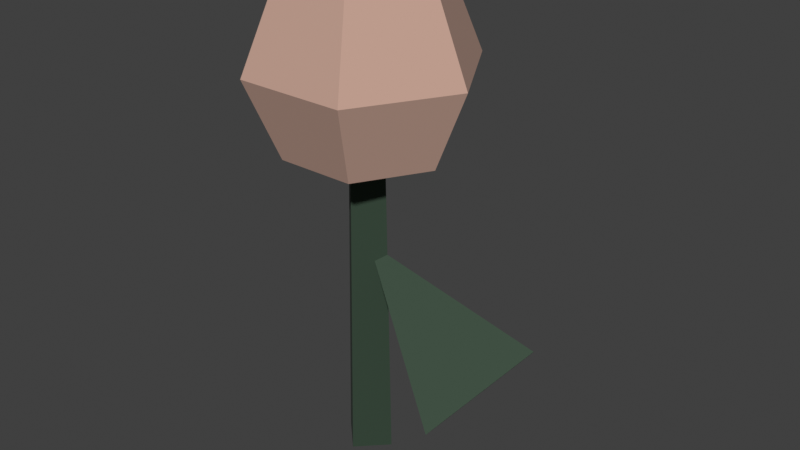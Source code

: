 # Source: flower.blend  (saved by Blender 5.2.44; exported with 4.5.12 LTS)
import bpy
from mathutils import Matrix  # noqa: F401  (used for matrix-valued properties, if any)

bpy.ops.wm.read_factory_settings(use_empty=True)
scene = bpy.context.scene
scene.name = 'Scene'

# ---- collections
col_collection = bpy.data.collections.new('Collection'); scene.collection.children.link(col_collection)
col_x = bpy.data.collections.new('水墨小花 · 原模型'); scene.collection.children.link(col_x)

# ---- materials (node trees are filled in below, after node groups)
mat_meshtoonmaterial_m0 = bpy.data.materials.new('MeshToonMaterial_m0')
mat_meshtoonmaterial_m0.use_backface_culling = True
mat_meshtoonmaterial_m0.diffuse_color = (0.02519, 0.05127, 0.02956, 1.0)
mat_meshtoonmaterial_m1 = bpy.data.materials.new('MeshToonMaterial_m1')
mat_meshtoonmaterial_m1.use_backface_culling = True
mat_meshtoonmaterial_m1.diffuse_color = (0.552, 0.3515, 0.2789, 1.0)
mat_meshtoonmaterial_m2 = bpy.data.materials.new('MeshToonMaterial_m2')
mat_meshtoonmaterial_m2.use_backface_culling = True
mat_meshtoonmaterial_m2.diffuse_color = (0.03434, 0.0648, 0.03955, 1.0)

# ---- material node trees
mat_meshtoonmaterial_m0.use_nodes = True; mat_meshtoonmaterial_m0.node_tree.nodes.clear()
_N = mat_meshtoonmaterial_m0.node_tree.nodes; _L = mat_meshtoonmaterial_m0.node_tree.links
n0 = _N.new('ShaderNodeBsdfPrincipled'); n0.name = 'Principled BSDF'; n0.location = (-200, 100)
n0.inputs[2].default_value = 0.85
n0.inputs[10].default_value = 0.005
n0.inputs[27].default_value = (0.0, 0.0, 0.0, 1.0)
n0.inputs[28].default_value = 1.0
n1 = _N.new('ShaderNodeOutputMaterial'); n1.name = 'Material Output'; n1.location = (200, 100)
n2 = _N.new('ShaderNodeRGB'); n2.name = 'Color'; n2.location = (0, 0)
n2.outputs[0].default_value = (0.02519, 0.05127, 0.02956, 1.0)
n3 = _N.new('ShaderNodeObjectInfo'); n3.name = 'Object Info'; n3.location = (0, 0)
n4 = _N.new('ShaderNodeMixRGB'); n4.name = 'Mix (Legacy)'; n4.location = (0, 0)
n4.blend_type = 'MULTIPLY'
n4.inputs[0].default_value = 1.0
_L.new(n0.outputs[0], n1.inputs[0])
_L.new(n2.outputs[0], n4.inputs[1])
_L.new(n3.outputs[1], n4.inputs[2])
_L.new(n4.outputs[0], n0.inputs[0])
n1.is_active_output = True
mat_meshtoonmaterial_m1.use_nodes = True; mat_meshtoonmaterial_m1.node_tree.nodes.clear()
_N = mat_meshtoonmaterial_m1.node_tree.nodes; _L = mat_meshtoonmaterial_m1.node_tree.links
n0 = _N.new('ShaderNodeBsdfPrincipled'); n0.name = 'Principled BSDF'; n0.location = (-200, 100)
n0.inputs[2].default_value = 0.85
n0.inputs[10].default_value = 0.005
n0.inputs[27].default_value = (0.0, 0.0, 0.0, 1.0)
n0.inputs[28].default_value = 1.0
n1 = _N.new('ShaderNodeOutputMaterial'); n1.name = 'Material Output'; n1.location = (200, 100)
n2 = _N.new('ShaderNodeRGB'); n2.name = 'Color'; n2.location = (0, 0)
n2.outputs[0].default_value = (0.552, 0.3515, 0.2789, 1.0)
n3 = _N.new('ShaderNodeObjectInfo'); n3.name = 'Object Info'; n3.location = (0, 0)
n4 = _N.new('ShaderNodeMixRGB'); n4.name = 'Mix (Legacy)'; n4.location = (0, 0)
n4.blend_type = 'MULTIPLY'
n4.inputs[0].default_value = 1.0
_L.new(n0.outputs[0], n1.inputs[0])
_L.new(n2.outputs[0], n4.inputs[1])
_L.new(n3.outputs[1], n4.inputs[2])
_L.new(n4.outputs[0], n0.inputs[0])
n1.is_active_output = True
mat_meshtoonmaterial_m2.use_nodes = True; mat_meshtoonmaterial_m2.node_tree.nodes.clear()
_N = mat_meshtoonmaterial_m2.node_tree.nodes; _L = mat_meshtoonmaterial_m2.node_tree.links
n0 = _N.new('ShaderNodeBsdfPrincipled'); n0.name = 'Principled BSDF'; n0.location = (-200, 100)
n0.inputs[2].default_value = 0.85
n0.inputs[10].default_value = 0.005
n0.inputs[27].default_value = (0.0, 0.0, 0.0, 1.0)
n0.inputs[28].default_value = 1.0
n1 = _N.new('ShaderNodeOutputMaterial'); n1.name = 'Material Output'; n1.location = (200, 100)
n2 = _N.new('ShaderNodeRGB'); n2.name = 'Color'; n2.location = (0, 0)
n2.outputs[0].default_value = (0.03434, 0.0648, 0.03955, 1.0)
n3 = _N.new('ShaderNodeObjectInfo'); n3.name = 'Object Info'; n3.location = (0, 0)
n4 = _N.new('ShaderNodeMixRGB'); n4.name = 'Mix (Legacy)'; n4.location = (0, 0)
n4.blend_type = 'MULTIPLY'
n4.inputs[0].default_value = 1.0
_L.new(n0.outputs[0], n1.inputs[0])
_L.new(n2.outputs[0], n4.inputs[1])
_L.new(n3.outputs[1], n4.inputs[2])
_L.new(n4.outputs[0], n0.inputs[0])
n1.is_active_output = True

# ---- world
world_world = bpy.data.worlds.new('World'); scene.world = world_world
world_world.use_nodes = True; world_world.node_tree.nodes.clear()
_N = world_world.node_tree.nodes; _L = world_world.node_tree.links
n0 = _N.new('ShaderNodeOutputWorld'); n0.name = 'World Output'; n0.location = (200, 100)
n1 = _N.new('ShaderNodeBackground'); n1.name = 'Background'; n1.location = (-200, 100)
n1.inputs[0].default_value = (0.05088, 0.05088, 0.05088, 1.0)
_L.new(n1.outputs[0], n0.inputs[0])
n0.is_active_output = True
world_world.color = (0.05088, 0.05088, 0.05088)
world_world.sun_shadow_jitter_overblur = 0.0

# ---- meshes
me_n1___exact_weld_candidate = bpy.data.meshes.new('n1 · exact weld candidate')
me_n1___exact_weld_candidate.from_pydata([(0.0, -0.03, 0.275), (0.0, -0.04, -0.275), (0.03, 2.076e-08, 0.275), (0.04, -2.076e-08, -0.275), (3.674e-18, 0.03, 0.275), (4.899e-18, 0.04, -0.275), (-0.03, 2.076e-08, 0.275), (-0.04, -2.076e-08, -0.275), (-7.348e-18, -0.03, 0.275), (-9.797e-18, -0.04, -0.275), (0.0, 2.076e-08, 0.275), (0.0, -2.076e-08, -0.275)], [], [(0, 1, 2), (1, 3, 2), (2, 3, 4), (3, 5, 4), (4, 5, 6), (5, 7, 6), (6, 7, 8), (7, 9, 8), (0, 2, 10), (2, 4, 10), (4, 6, 10), (6, 8, 10), (3, 1, 11), (5, 3, 11), (7, 5, 11), (9, 7, 11)])
me_n1___exact_weld_candidate.polygons.foreach_set('use_smooth', [True] * 16)
me_n1___exact_weld_candidate.polygons.foreach_set('material_index', [0, 0, 0, 0, 0, 0, 0, 0, 1, 1, 1, 1, 2, 2, 2, 2])
_k = set([(0, 2), (1, 2), (1, 3), (2, 3), (2, 4), (3, 5), (4, 5), (4, 6), (5, 7), (6, 7), (6, 8), (7, 8), (7, 9)])
me_n1___exact_weld_candidate.attributes.new('sharp_edge', 'BOOLEAN', 'EDGE').data.foreach_set('value', [ (min(e.vertices), max(e.vertices)) in _k for e in me_n1___exact_weld_candidate.edges])
_uv = me_n1___exact_weld_candidate.uv_layers.new(name='UVMap')
_uv.uv.foreach_set('vector', [0.0, 1.0, 0.0, 0.0, 0.25, 1.0, 0.0, 0.0, 0.25, 0.0, 0.25, 1.0, 0.25, 1.0, 0.25, 0.0, 0.5, 1.0, 0.25, 0.0, 0.5, 0.0, 0.5, 1.0, 0.5, 1.0, 0.5, 0.0, 0.75, 1.0, 0.5, 0.0, 0.75, 0.0, 0.75, 1.0, 0.75, 1.0, 0.75, 0.0, 1.0, 1.0, 0.75, 0.0, 1.0, 0.0, 1.0, 1.0, 1.0, 0.5, 0.5, 1.0, 0.5, 0.5, 0.5, 1.0, 0.0, 0.5, 0.5, 0.5, 0.0, 0.5, 0.5, 0.0, 0.5, 0.5, 0.5, 0.0, 1.0, 0.5, 0.5, 0.5, 0.5, 0.0, 1.0, 0.5, 0.5, 0.5, 0.0, 0.5, 0.5, 0.0, 0.5, 0.5, 0.5, 1.0, 0.0, 0.5, 0.5, 0.5, 1.0, 0.5, 0.5, 1.0, 0.5, 0.5])
me_n1___exact_weld_candidate.materials.append(mat_meshtoonmaterial_m0)
me_n1___exact_weld_candidate.update()
me_n1___exact_weld_candidate.normals_split_custom_set([tuple(v) for v in zip(*[iter([0.707, -0.707, 0.01286, 0.707, -0.707, 0.01286, 0.707, -0.707, 0.01286, 0.707, -0.707, 0.01286, 0.707, -0.707, 0.01286, 0.707, -0.707, 0.01286, 0.707, 0.707, 0.01286, 0.707, 0.707, 0.01286, 0.707, 0.707, 0.01286, 0.707, 0.707, 0.01286, 0.707, 0.707, 0.01286, 0.707, 0.707, 0.01286, -0.707, 0.707, 0.01286, -0.707, 0.707, 0.01286, -0.707, 0.707, 0.01286, -0.707, 0.707, 0.01286, -0.707, 0.707, 0.01286, -0.707, 0.707, 0.01286, -0.707, -0.707, 0.01286, -0.707, -0.707, 0.01286, -0.707, -0.707, 0.01286, -0.707, -0.707, 0.01286, -0.707, -0.707, 0.01286, -0.707, -0.707, 0.01286, 0.0, 0.0, 1.0, 0.0, 0.0, 1.0, 0.0, 0.0, 1.0, 0.0, 0.0, 1.0, 0.0, 0.0, 1.0, 0.0, 0.0, 1.0, 0.0, 0.0, 1.0, 0.0, 0.0, 1.0, 0.0, 0.0, 1.0, 0.0, 0.0, 1.0, 0.0, 0.0, 1.0, 0.0, 0.0, 1.0, 0.0, 0.0, -1.0, 0.0, 0.0, -1.0, 0.0, 0.0, -1.0, 0.0, 0.0, -1.0, 0.0, 0.0, -1.0, 0.0, 0.0, -1.0, 0.0, 0.0, -1.0, 0.0, 0.0, -1.0, 0.0, 0.0, -1.0, 0.0, 0.0, -1.0, 0.0, 0.0, -1.0, 0.0, 0.0, -1.0])] * 3)])
me_n2___exact_weld_candidate = bpy.data.meshes.new('n2 · exact weld candidate')
me_n2___exact_weld_candidate.from_pydata([(0.0, 1.208e-08, 0.16), (-0.1131, 8.542e-09, 0.1131), (-0.05657, -0.09798, 0.1131), (0.05657, -0.09798, 0.1131), (0.1131, 8.542e-09, 0.1131), (0.05657, 0.09798, 0.1131), (-0.05657, 0.09798, 0.1131), (-0.08, -0.1386, 1.046e-08), (-0.16, 7.397e-25, 9.797e-18), (0.08, -0.1386, 1.046e-08), (0.16, -1.959e-17, 9.797e-18), (0.08, 0.1386, -1.046e-08), (-0.08, 0.1386, -1.046e-08), (-0.16, 3.919e-17, 9.797e-18), (-0.05657, -0.09798, -0.1131), (-0.1131, -8.542e-09, -0.1131), (0.05657, -0.09798, -0.1131), (0.1131, -8.542e-09, -0.1131), (0.05657, 0.09798, -0.1131), (-0.05657, 0.09798, -0.1131), (-9.797e-18, -1.208e-08, -0.16), (9.797e-18, -1.208e-08, -0.16), (1.959e-17, -1.208e-08, -0.16), (-1.959e-17, -1.208e-08, -0.16)], [], [(0, 1, 2), (0, 2, 3), (0, 3, 4), (0, 4, 5), (0, 5, 6), (0, 6, 1), (2, 1, 7), (1, 8, 7), (3, 2, 9), (2, 7, 9), (4, 3, 10), (3, 9, 10), (5, 4, 11), (4, 10, 11), (6, 5, 12), (5, 11, 12), (1, 6, 13), (6, 12, 13), (7, 8, 14), (8, 15, 14), (9, 7, 16), (7, 14, 16), (10, 9, 17), (9, 16, 17), (11, 10, 18), (10, 17, 18), (12, 11, 19), (11, 18, 19), (13, 12, 15), (12, 19, 15), (14, 15, 20), (16, 14, 21), (17, 16, 22), (18, 17, 21), (19, 18, 20), (15, 19, 23)])
me_n2___exact_weld_candidate.polygons.foreach_set('use_smooth', [True] * 36)
_k = set([(0, 1), (0, 2), (0, 3), (0, 4), (0, 5), (0, 6), (1, 2), (1, 6), (2, 3), (2, 7), (3, 4), (3, 9), (4, 5), (4, 10), (5, 6), (5, 11), (6, 12), (7, 8), (7, 9), (7, 14), (9, 10), (9, 16), (10, 11), (10, 17), (11, 12), (11, 18), (12, 13), (12, 19), (14, 15), (14, 16), (15, 19), (16, 17), (17, 18), (18, 19)])
me_n2___exact_weld_candidate.attributes.new('sharp_edge', 'BOOLEAN', 'EDGE').data.foreach_set('value', [ (min(e.vertices), max(e.vertices)) in _k for e in me_n2___exact_weld_candidate.edges])
_uv = me_n2___exact_weld_candidate.uv_layers.new(name='UVMap')
_uv.uv.foreach_set('vector', [0.08333, 1.0, 0.0, 0.75, 0.1667, 0.75, 0.25, 1.0, 0.1667, 0.75, 0.3333, 0.75, 0.4167, 1.0, 0.3333, 0.75, 0.5, 0.75, 0.5833, 1.0, 0.5, 0.75, 0.6667, 0.75, 0.75, 1.0, 0.6667, 0.75, 0.8333, 0.75, 0.9167, 1.0, 0.8333, 0.75, 1.0, 0.75, 0.1667, 0.75, 0.0, 0.75, 0.1667, 0.5, 0.0, 0.75, 0.0, 0.5, 0.1667, 0.5, 0.3333, 0.75, 0.1667, 0.75, 0.3333, 0.5, 0.1667, 0.75, 0.1667, 0.5, 0.3333, 0.5, 0.5, 0.75, 0.3333, 0.75, 0.5, 0.5, 0.3333, 0.75, 0.3333, 0.5, 0.5, 0.5, 0.6667, 0.75, 0.5, 0.75, 0.6667, 0.5, 0.5, 0.75, 0.5, 0.5, 0.6667, 0.5, 0.8333, 0.75, 0.6667, 0.75, 0.8333, 0.5, 0.6667, 0.75, 0.6667, 0.5, 0.8333, 0.5, 1.0, 0.75, 0.8333, 0.75, 1.0, 0.5, 0.8333, 0.75, 0.8333, 0.5, 1.0, 0.5, 0.1667, 0.5, 0.0, 0.5, 0.1667, 0.25, 0.0, 0.5, 0.0, 0.25, 0.1667, 0.25, 0.3333, 0.5, 0.1667, 0.5, 0.3333, 0.25, 0.1667, 0.5, 0.1667, 0.25, 0.3333, 0.25, 0.5, 0.5, 0.3333, 0.5, 0.5, 0.25, 0.3333, 0.5, 0.3333, 0.25, 0.5, 0.25, 0.6667, 0.5, 0.5, 0.5, 0.6667, 0.25, 0.5, 0.5, 0.5, 0.25, 0.6667, 0.25, 0.8333, 0.5, 0.6667, 0.5, 0.8333, 0.25, 0.6667, 0.5, 0.6667, 0.25, 0.8333, 0.25, 1.0, 0.5, 0.8333, 0.5, 1.0, 0.25, 0.8333, 0.5, 0.8333, 0.25, 1.0, 0.25, 0.1667, 0.25, 0.0, 0.25, 0.08333, 0.0, 0.3333, 0.25, 0.1667, 0.25, 0.25, 0.0, 0.5, 0.25, 0.3333, 0.25, 0.4167, 0.0, 0.6667, 0.25, 0.5, 0.25, 0.5833, 0.0, 0.8333, 0.25, 0.6667, 0.25, 0.75, 0.0, 1.0, 0.25, 0.8333, 0.25, 0.9167, 0.0])
me_n2___exact_weld_candidate.materials.append(mat_meshtoonmaterial_m1)
me_n2___exact_weld_candidate.update()
me_n2___exact_weld_candidate.normals_split_custom_set([tuple(v) for v in zip(*[iter([-0.3737, -0.2157, 0.9021, -0.3737, -0.2157, 0.9021, -0.3737, -0.2157, 0.9021, 0.0, -0.4315, 0.9021, 0.0, -0.4315, 0.9021, 0.0, -0.4315, 0.9021, 0.3737, -0.2157, 0.9021, 0.3737, -0.2157, 0.9021, 0.3737, -0.2157, 0.9021, 0.3737, 0.2157, 0.9021, 0.3737, 0.2157, 0.9021, 0.3737, 0.2157, 0.9021, 0.0, 0.4315, 0.9021, 0.0, 0.4315, 0.9021, 0.0, 0.4315, 0.9021, -0.3737, 0.2157, 0.9021, -0.3737, 0.2157, 0.9021, -0.3737, 0.2157, 0.9021, -0.8152, -0.4706, 0.3377, -0.8152, -0.4706, 0.3377, -0.8152, -0.4706, 0.3377, -0.8152, -0.4706, 0.3377, -0.8152, -0.4706, 0.3377, -0.8152, -0.4706, 0.3377, 0.0, -0.9413, 0.3377, 0.0, -0.9413, 0.3377, 0.0, -0.9413, 0.3377, 0.0, -0.9413, 0.3377, 0.0, -0.9413, 0.3377, 0.0, -0.9413, 0.3377, 0.8152, -0.4706, 0.3377, 0.8152, -0.4706, 0.3377, 0.8152, -0.4706, 0.3377, 0.8152, -0.4706, 0.3377, 0.8152, -0.4706, 0.3377, 0.8152, -0.4706, 0.3377, 0.8152, 0.4706, 0.3377, 0.8152, 0.4706, 0.3377, 0.8152, 0.4706, 0.3377, 0.8152, 0.4706, 0.3377, 0.8152, 0.4706, 0.3377, 0.8152, 0.4706, 0.3377, 0.0, 0.9413, 0.3377, 0.0, 0.9413, 0.3377, 0.0, 0.9413, 0.3377, 0.0, 0.9413, 0.3377, 0.0, 0.9413, 0.3377, 0.0, 0.9413, 0.3377, -0.8152, 0.4706, 0.3377, -0.8152, 0.4706, 0.3377, -0.8152, 0.4706, 0.3377, -0.8152, 0.4706, 0.3377, -0.8152, 0.4706, 0.3377, -0.8152, 0.4706, 0.3377, -0.8152, -0.4706, -0.3377, -0.8152, -0.4706, -0.3377, -0.8152, -0.4706, -0.3377, -0.8152, -0.4706, -0.3377, -0.8152, -0.4706, -0.3377, -0.8152, -0.4706, -0.3377, 0.0, -0.9413, -0.3377, 0.0, -0.9413, -0.3377, 0.0, -0.9413, -0.3377, 0.0, -0.9413, -0.3377, 0.0, -0.9413, -0.3377, 0.0, -0.9413, -0.3377, 0.8152, -0.4706, -0.3377, 0.8152, -0.4706, -0.3377, 0.8152, -0.4706, -0.3377, 0.8152, -0.4706, -0.3377, 0.8152, -0.4706, -0.3377, 0.8152, -0.4706, -0.3377, 0.8152, 0.4706, -0.3377, 0.8152, 0.4706, -0.3377, 0.8152, 0.4706, -0.3377, 0.8152, 0.4706, -0.3377, 0.8152, 0.4706, -0.3377, 0.8152, 0.4706, -0.3377, 0.0, 0.9413, -0.3377, 0.0, 0.9413, -0.3377, 0.0, 0.9413, -0.3377, 0.0, 0.9413, -0.3377, 0.0, 0.9413, -0.3377, 0.0, 0.9413, -0.3377, -0.8152, 0.4706, -0.3377, -0.8152, 0.4706, -0.3377, -0.8152, 0.4706, -0.3377, -0.8152, 0.4706, -0.3377, -0.8152, 0.4706, -0.3377, -0.8152, 0.4706, -0.3377, -0.3737, -0.2157, -0.9021, -0.3737, -0.2157, -0.9021, -0.3737, -0.2157, -0.9021, 0.0, -0.4315, -0.9021, 0.0, -0.4315, -0.9021, 0.0, -0.4315, -0.9021, 0.3737, -0.2157, -0.9021, 0.3737, -0.2157, -0.9021, 0.3737, -0.2157, -0.9021, 0.3737, 0.2157, -0.9021, 0.3737, 0.2157, -0.9021, 0.3737, 0.2157, -0.9021, 0.0, 0.4315, -0.9021, 0.0, 0.4315, -0.9021, 0.0, 0.4315, -0.9021, -0.3737, 0.2157, -0.9021, -0.3737, 0.2157, -0.9021, -0.3737, 0.2157, -0.9021])] * 3)])
me_n3___exact_weld_candidate = bpy.data.meshes.new('n3 · exact weld candidate')
me_n3___exact_weld_candidate.from_pydata([(0.0, -0.12, -0.125), (0.12, -9.437e-09, -0.125), (0.0, 9.437e-09, 0.125), (1.47e-17, 0.12, -0.125), (-0.12, -9.437e-09, -0.125), (-2.939e-17, -0.12, -0.125), (0.0, -9.437e-09, -0.125)], [], [(0, 1, 2), (1, 3, 2), (3, 4, 2), (4, 5, 2), (1, 0, 6), (3, 1, 6), (4, 3, 6), (5, 4, 6)])
me_n3___exact_weld_candidate.polygons.foreach_set('use_smooth', [True] * 8)
me_n3___exact_weld_candidate.polygons.foreach_set('material_index', [0, 0, 0, 0, 2, 2, 2, 2])
_k = set([(0, 1), (1, 2), (1, 3), (2, 3), (2, 4), (3, 4), (4, 5)])
me_n3___exact_weld_candidate.attributes.new('sharp_edge', 'BOOLEAN', 'EDGE').data.foreach_set('value', [ (min(e.vertices), max(e.vertices)) in _k for e in me_n3___exact_weld_candidate.edges])
_uv = me_n3___exact_weld_candidate.uv_layers.new(name='UVMap')
_uv.uv.foreach_set('vector', [0.0, 0.0, 0.25, 0.0, 0.25, 1.0, 0.25, 0.0, 0.5, 0.0, 0.5, 1.0, 0.5, 0.0, 0.75, 0.0, 0.75, 1.0, 0.75, 0.0, 1.0, 0.0, 1.0, 1.0, 0.5, 0.0, 1.0, 0.5, 0.5, 0.5, 0.0, 0.5, 0.5, 0.0, 0.5, 0.5, 0.5, 1.0, 0.0, 0.5, 0.5, 0.5, 1.0, 0.5, 0.5, 1.0, 0.5, 0.5])
me_n3___exact_weld_candidate.materials.append(mat_meshtoonmaterial_m2)
me_n3___exact_weld_candidate.update()
me_n3___exact_weld_candidate.normals_split_custom_set([tuple(v) for v in zip(*[iter([0.6696, -0.6696, 0.3214, 0.6696, -0.6696, 0.3214, 0.6696, -0.6696, 0.3214, 0.6696, 0.6696, 0.3214, 0.6696, 0.6696, 0.3214, 0.6696, 0.6696, 0.3214, -0.6696, 0.6696, 0.3214, -0.6696, 0.6696, 0.3214, -0.6696, 0.6696, 0.3214, -0.6696, -0.6696, 0.3214, -0.6696, -0.6696, 0.3214, -0.6696, -0.6696, 0.3214, 0.0, -9.313e-08, -1.0, 0.0, -6.209e-08, -1.0, 0.0, -9.313e-08, -1.0, 0.0, -1.242e-07, -1.0, 0.0, -9.313e-08, -1.0, 0.0, -9.313e-08, -1.0, 0.0, -9.313e-08, -1.0, 0.0, -1.242e-07, -1.0, 0.0, -9.313e-08, -1.0, 0.0, -6.209e-08, -1.0, 0.0, -9.313e-08, -1.0, 0.0, -9.313e-08, -1.0])] * 3)])

# ---- objects
ob_n0 = bpy.data.objects.new('n0', None)
ob_n1 = bpy.data.objects.new('n1', me_n1___exact_weld_candidate)
ob_n2 = bpy.data.objects.new('n2', me_n2___exact_weld_candidate)
ob_n3 = bpy.data.objects.new('n3', me_n3___exact_weld_candidate)

# ---- transforms, parenting, visibility, modifiers, constraints
ob_n0.location = (0.0, 0.0, 0.0)
ob_n0.scale = (1.2, 1.2, 1.2)
ob_n1.parent = ob_n0
ob_n1.location = (0.0, 2.114e-08, 0.28)
ob_n2.parent = ob_n0
ob_n2.location = (0.0, 4.379e-08, 0.58)
ob_n3.parent = ob_n0
ob_n3.location = (0.1, 1.887e-08, 0.25)
ob_n3.rotation_euler = (-4.596e-08, -0.9, 9.514e-08)

# ---- collection membership
col_x.objects.link(ob_n0)
col_x.objects.link(ob_n1)
col_x.objects.link(ob_n2)
col_x.objects.link(ob_n3)

# ---- scene / render settings (as saved in the file)
scene.frame_start = 1; scene.frame_end = 250; scene.frame_set(1)
scene.render.engine = 'CYCLES'
scene.render.bake_bias = 0.0
scene.render.bake_samples = 0
scene.render.compositor_device = 'GPU'
scene.cycles.samples = 24
scene.eevee.use_volume_custom_range = False
scene.eevee.fast_gi_thickness_near = 0.1
scene.eevee.fast_gi_thickness_far = 0.0
scene.eevee.ray_tracing_options.screen_trace_thickness = 0.1
scene.view_settings.view_transform = 'Standard'
bpy.context.view_layer.update()

# ---- added for rendering (the .blend has no active camera and no usable light): camera, sun
cam_auto = bpy.data.cameras.new('AutoCamera')
cam_auto.lens = 50.0
cam_auto.sensor_width = 36.0
cam_auto.clip_end = 1000.0
ob_auto_camera = bpy.data.objects.new('AutoCamera', cam_auto)
scene.collection.objects.link(ob_auto_camera)
ob_auto_camera.location = (1.0631, -1.19471, 1.24347)
ob_auto_camera.rotation_euler = (1.09748, -7.21219e-08, 0.694738)
scene.camera = ob_auto_camera
light_auto_sun = bpy.data.lights.new('AutoSun', 'SUN')
light_auto_sun.energy = 3.0
light_auto_sun.angle = 0.0523599
ob_auto_sun = bpy.data.objects.new('AutoSun', light_auto_sun)
scene.collection.objects.link(ob_auto_sun)
ob_auto_sun.rotation_euler = (0.872665, 0.174533, 0.523599)
bpy.context.view_layer.update()
